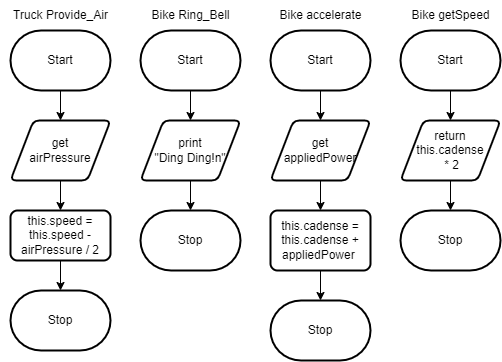

The diagram above was exported from draw.io. Its source (the exported page's mxGraphModel, read from the mxfile embedded in the PNG):
<mxGraphModel dx="349" dy="419" grid="1" gridSize="10" guides="1" tooltips="1" connect="1" arrows="1" fold="1" page="1" pageScale="1" pageWidth="850" pageHeight="1100" math="0" shadow="0">
  <root>
    <mxCell id="0" />
    <mxCell id="1" parent="0" />
    <mxCell id="6" style="edgeStyle=none;html=1;exitX=0.5;exitY=1;exitDx=0;exitDy=0;exitPerimeter=0;" edge="1" parent="1" source="2" target="3">
      <mxGeometry relative="1" as="geometry" />
    </mxCell>
    <mxCell id="2" value="Start" style="strokeWidth=2;html=1;shape=mxgraph.flowchart.terminator;whiteSpace=wrap;" vertex="1" parent="1">
      <mxGeometry x="40" y="40" width="100" height="60" as="geometry" />
    </mxCell>
    <mxCell id="7" style="edgeStyle=none;html=1;exitX=0.5;exitY=1;exitDx=0;exitDy=0;" edge="1" parent="1" source="3" target="4">
      <mxGeometry relative="1" as="geometry" />
    </mxCell>
    <mxCell id="3" value="get &lt;br&gt;airPressure" style="shape=parallelogram;html=1;strokeWidth=2;perimeter=parallelogramPerimeter;whiteSpace=wrap;rounded=1;arcSize=12;size=0.23;" vertex="1" parent="1">
      <mxGeometry x="40" y="130" width="100" height="60" as="geometry" />
    </mxCell>
    <mxCell id="8" style="edgeStyle=none;html=1;exitX=0.5;exitY=1;exitDx=0;exitDy=0;entryX=0.5;entryY=0;entryDx=0;entryDy=0;entryPerimeter=0;" edge="1" parent="1" source="4" target="5">
      <mxGeometry relative="1" as="geometry" />
    </mxCell>
    <mxCell id="4" value="this.speed = this.speed - airPressure / 2" style="rounded=1;whiteSpace=wrap;html=1;absoluteArcSize=1;arcSize=14;strokeWidth=2;" vertex="1" parent="1">
      <mxGeometry x="40" y="220" width="100" height="50" as="geometry" />
    </mxCell>
    <mxCell id="5" value="Stop" style="strokeWidth=2;html=1;shape=mxgraph.flowchart.terminator;whiteSpace=wrap;" vertex="1" parent="1">
      <mxGeometry x="40" y="300" width="100" height="60" as="geometry" />
    </mxCell>
    <mxCell id="12" style="edgeStyle=none;html=1;exitX=0.5;exitY=1;exitDx=0;exitDy=0;exitPerimeter=0;entryX=0.5;entryY=0;entryDx=0;entryDy=0;" edge="1" parent="1" source="9" target="10">
      <mxGeometry relative="1" as="geometry" />
    </mxCell>
    <mxCell id="9" value="Start" style="strokeWidth=2;html=1;shape=mxgraph.flowchart.terminator;whiteSpace=wrap;" vertex="1" parent="1">
      <mxGeometry x="170" y="40" width="100" height="60" as="geometry" />
    </mxCell>
    <mxCell id="13" style="edgeStyle=none;html=1;exitX=0.5;exitY=1;exitDx=0;exitDy=0;entryX=0.5;entryY=0;entryDx=0;entryDy=0;entryPerimeter=0;" edge="1" parent="1" source="10" target="11">
      <mxGeometry relative="1" as="geometry" />
    </mxCell>
    <mxCell id="10" value="print&lt;br&gt;&quot;Ding Ding!n&quot;" style="shape=parallelogram;html=1;strokeWidth=2;perimeter=parallelogramPerimeter;whiteSpace=wrap;rounded=1;arcSize=12;size=0.23;" vertex="1" parent="1">
      <mxGeometry x="170" y="130" width="100" height="60" as="geometry" />
    </mxCell>
    <mxCell id="11" value="Stop" style="strokeWidth=2;html=1;shape=mxgraph.flowchart.terminator;whiteSpace=wrap;" vertex="1" parent="1">
      <mxGeometry x="170" y="220" width="100" height="60" as="geometry" />
    </mxCell>
    <mxCell id="18" style="edgeStyle=none;html=1;exitX=0.5;exitY=1;exitDx=0;exitDy=0;exitPerimeter=0;entryX=0.5;entryY=0;entryDx=0;entryDy=0;" edge="1" parent="1" source="14" target="15">
      <mxGeometry relative="1" as="geometry" />
    </mxCell>
    <mxCell id="14" value="Start" style="strokeWidth=2;html=1;shape=mxgraph.flowchart.terminator;whiteSpace=wrap;" vertex="1" parent="1">
      <mxGeometry x="300" y="40" width="100" height="60" as="geometry" />
    </mxCell>
    <mxCell id="19" style="edgeStyle=none;html=1;exitX=0.5;exitY=1;exitDx=0;exitDy=0;entryX=0.5;entryY=0;entryDx=0;entryDy=0;" edge="1" parent="1" source="15" target="16">
      <mxGeometry relative="1" as="geometry" />
    </mxCell>
    <mxCell id="15" value="get &lt;br&gt;appliedPower" style="shape=parallelogram;html=1;strokeWidth=2;perimeter=parallelogramPerimeter;whiteSpace=wrap;rounded=1;arcSize=12;size=0.23;" vertex="1" parent="1">
      <mxGeometry x="300" y="130" width="100" height="60" as="geometry" />
    </mxCell>
    <mxCell id="20" style="edgeStyle=none;html=1;exitX=0.5;exitY=1;exitDx=0;exitDy=0;entryX=0.5;entryY=0;entryDx=0;entryDy=0;entryPerimeter=0;" edge="1" parent="1" source="16" target="17">
      <mxGeometry relative="1" as="geometry" />
    </mxCell>
    <mxCell id="16" value="this.cadense = this.cadense + appliedPower&amp;nbsp;" style="rounded=1;whiteSpace=wrap;html=1;absoluteArcSize=1;arcSize=14;strokeWidth=2;" vertex="1" parent="1">
      <mxGeometry x="300" y="220" width="100" height="60" as="geometry" />
    </mxCell>
    <mxCell id="17" value="Stop" style="strokeWidth=2;html=1;shape=mxgraph.flowchart.terminator;whiteSpace=wrap;" vertex="1" parent="1">
      <mxGeometry x="300" y="310" width="100" height="60" as="geometry" />
    </mxCell>
    <mxCell id="24" style="edgeStyle=none;html=1;exitX=0.5;exitY=1;exitDx=0;exitDy=0;exitPerimeter=0;entryX=0.5;entryY=0;entryDx=0;entryDy=0;" edge="1" parent="1" source="21" target="22">
      <mxGeometry relative="1" as="geometry" />
    </mxCell>
    <mxCell id="21" value="Start" style="strokeWidth=2;html=1;shape=mxgraph.flowchart.terminator;whiteSpace=wrap;" vertex="1" parent="1">
      <mxGeometry x="430" y="40" width="100" height="60" as="geometry" />
    </mxCell>
    <mxCell id="25" style="edgeStyle=none;html=1;exitX=0.5;exitY=1;exitDx=0;exitDy=0;entryX=0.5;entryY=0;entryDx=0;entryDy=0;entryPerimeter=0;" edge="1" parent="1" source="22" target="23">
      <mxGeometry relative="1" as="geometry" />
    </mxCell>
    <mxCell id="22" value="return this.cadense&lt;br&gt;&amp;nbsp;* 2" style="shape=parallelogram;html=1;strokeWidth=2;perimeter=parallelogramPerimeter;whiteSpace=wrap;rounded=1;arcSize=12;size=0.23;" vertex="1" parent="1">
      <mxGeometry x="430" y="130" width="100" height="60" as="geometry" />
    </mxCell>
    <mxCell id="23" value="Stop" style="strokeWidth=2;html=1;shape=mxgraph.flowchart.terminator;whiteSpace=wrap;" vertex="1" parent="1">
      <mxGeometry x="430" y="220" width="100" height="60" as="geometry" />
    </mxCell>
    <mxCell id="26" value="Bike Ring_Bell" style="text;html=1;align=center;verticalAlign=middle;resizable=0;points=[];autosize=1;strokeColor=none;fillColor=none;" vertex="1" parent="1">
      <mxGeometry x="170" y="10" width="100" height="30" as="geometry" />
    </mxCell>
    <mxCell id="27" value="Bike accelerate" style="text;html=1;align=center;verticalAlign=middle;resizable=0;points=[];autosize=1;strokeColor=none;fillColor=none;" vertex="1" parent="1">
      <mxGeometry x="295" y="10" width="110" height="30" as="geometry" />
    </mxCell>
    <mxCell id="28" value="Truck Provide_Air" style="text;html=1;align=center;verticalAlign=middle;resizable=0;points=[];autosize=1;strokeColor=none;fillColor=none;" vertex="1" parent="1">
      <mxGeometry x="30" y="10" width="120" height="30" as="geometry" />
    </mxCell>
    <mxCell id="29" value="Bike getSpeed" style="text;html=1;align=center;verticalAlign=middle;resizable=0;points=[];autosize=1;strokeColor=none;fillColor=none;" vertex="1" parent="1">
      <mxGeometry x="430" y="10" width="100" height="30" as="geometry" />
    </mxCell>
  </root>
</mxGraphModel>